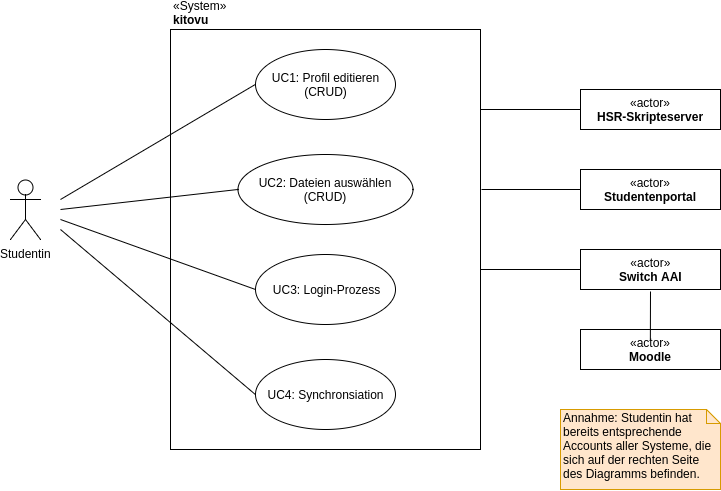

The diagram above was exported from draw.io. Its source (the exported page's mxGraphModel, read from the mxfile embedded in the PNG):
<mxGraphModel dx="1181" dy="700" grid="1" gridSize="10" guides="1" tooltips="1" connect="1" arrows="1" fold="1" page="1" pageScale="1" pageWidth="850" pageHeight="1100" background="#ffffff" math="0" shadow="0">
  <root>
    <mxCell id="0" />
    <mxCell id="1" parent="0" />
    <mxCell id="2" value="Studentin" style="shape=umlActor;verticalLabelPosition=bottom;labelBackgroundColor=#ffffff;verticalAlign=top;html=1;outlineConnect=0;" vertex="1" parent="1">
      <mxGeometry x="50" y="410" width="30" height="60" as="geometry" />
    </mxCell>
    <mxCell id="5" value="«System»&lt;br&gt;&lt;b&gt;kitovu&lt;br&gt;&lt;/b&gt;" style="html=1;align=left;labelPosition=center;verticalLabelPosition=top;verticalAlign=bottom;" vertex="1" parent="1">
      <mxGeometry x="210" y="260" width="310" height="420" as="geometry" />
    </mxCell>
    <mxCell id="6" value="«actor»&lt;br&gt;&lt;b&gt;HSR-Skripteserver&lt;/b&gt;" style="html=1;" vertex="1" parent="1">
      <mxGeometry x="620" y="320" width="140" height="40" as="geometry" />
    </mxCell>
    <mxCell id="10" value="«actor»&lt;br&gt;&lt;b&gt;Studentenportal&lt;/b&gt;" style="html=1;" vertex="1" parent="1">
      <mxGeometry x="620" y="400" width="140" height="40" as="geometry" />
    </mxCell>
    <mxCell id="11" value="«actor»&lt;br&gt;&lt;b&gt;Switch AAI&lt;/b&gt;" style="html=1;" vertex="1" parent="1">
      <mxGeometry x="620" y="480" width="140" height="40" as="geometry" />
    </mxCell>
    <mxCell id="12" value="«actor»&lt;br&gt;&lt;b&gt;Moodle&lt;/b&gt;&lt;br&gt;" style="html=1;" vertex="1" parent="1">
      <mxGeometry x="620" y="560" width="140" height="40" as="geometry" />
    </mxCell>
    <mxCell id="13" value="UC1: Profil editieren (CRUD)" style="ellipse;whiteSpace=wrap;html=1;" vertex="1" parent="1">
      <mxGeometry x="295" y="280" width="140" height="70" as="geometry" />
    </mxCell>
    <mxCell id="15" value="UC2: Dateien auswählen (CRUD)" style="ellipse;whiteSpace=wrap;html=1;" vertex="1" parent="1">
      <mxGeometry x="277.5" y="385" width="175" height="70" as="geometry" />
    </mxCell>
    <mxCell id="16" value="UC3: Login-Prozess&lt;br&gt;" style="ellipse;whiteSpace=wrap;html=1;" vertex="1" parent="1">
      <mxGeometry x="295" y="485" width="140" height="70" as="geometry" />
    </mxCell>
    <mxCell id="17" value="UC4: Synchronsiation" style="ellipse;whiteSpace=wrap;html=1;" vertex="1" parent="1">
      <mxGeometry x="295" y="590" width="140" height="70" as="geometry" />
    </mxCell>
    <mxCell id="19" value="" style="endArrow=none;html=1;entryX=0;entryY=0.5;" edge="1" parent="1" target="15">
      <mxGeometry width="50" height="50" relative="1" as="geometry">
        <mxPoint x="100" y="440" as="sourcePoint" />
        <mxPoint x="90" y="700" as="targetPoint" />
      </mxGeometry>
    </mxCell>
    <mxCell id="20" value="" style="endArrow=none;html=1;entryX=0;entryY=0.5;" edge="1" parent="1" target="16">
      <mxGeometry width="50" height="50" relative="1" as="geometry">
        <mxPoint x="100" y="450" as="sourcePoint" />
        <mxPoint x="305" y="635" as="targetPoint" />
      </mxGeometry>
    </mxCell>
    <mxCell id="21" value="" style="endArrow=none;html=1;entryX=0;entryY=0.5;" edge="1" parent="1" target="17">
      <mxGeometry width="50" height="50" relative="1" as="geometry">
        <mxPoint x="100" y="460" as="sourcePoint" />
        <mxPoint x="315" y="645" as="targetPoint" />
      </mxGeometry>
    </mxCell>
    <mxCell id="22" value="" style="endArrow=none;html=1;entryX=0;entryY=0.5;" edge="1" parent="1" target="13">
      <mxGeometry width="50" height="50" relative="1" as="geometry">
        <mxPoint x="100" y="430" as="sourcePoint" />
        <mxPoint x="325" y="655" as="targetPoint" />
      </mxGeometry>
    </mxCell>
    <mxCell id="23" value="" style="endArrow=none;html=1;entryX=0;entryY=0.5;" edge="1" parent="1" target="6">
      <mxGeometry width="50" height="50" relative="1" as="geometry">
        <mxPoint x="520" y="340" as="sourcePoint" />
        <mxPoint x="657.5" y="460" as="targetPoint" />
      </mxGeometry>
    </mxCell>
    <mxCell id="24" value="" style="endArrow=none;html=1;entryX=0;entryY=0.5;" edge="1" parent="1" target="10">
      <mxGeometry width="50" height="50" relative="1" as="geometry">
        <mxPoint x="521" y="420" as="sourcePoint" />
        <mxPoint x="630" y="350" as="targetPoint" />
      </mxGeometry>
    </mxCell>
    <mxCell id="25" value="" style="endArrow=none;html=1;entryX=0;entryY=0.5;" edge="1" parent="1">
      <mxGeometry width="50" height="50" relative="1" as="geometry">
        <mxPoint x="520" y="500" as="sourcePoint" />
        <mxPoint x="620" y="500" as="targetPoint" />
      </mxGeometry>
    </mxCell>
    <mxCell id="27" value="" style="endArrow=none;html=1;exitX=0.5;exitY=0.25;exitPerimeter=0;" edge="1" parent="1" source="12">
      <mxGeometry width="50" height="50" relative="1" as="geometry">
        <mxPoint x="530" y="511" as="sourcePoint" />
        <mxPoint x="690" y="522" as="targetPoint" />
      </mxGeometry>
    </mxCell>
    <mxCell id="31" value="Annahme: Studentin hat bereits entsprechende Accounts aller Systeme, die sich auf der rechten Seite des Diagramms befinden." style="shape=note;whiteSpace=wrap;html=1;size=14;verticalAlign=top;align=left;spacingTop=-6;fillColor=#ffe6cc;strokeColor=#d79b00;" vertex="1" parent="1">
      <mxGeometry x="600" y="640" width="160" height="80" as="geometry" />
    </mxCell>
  </root>
</mxGraphModel>